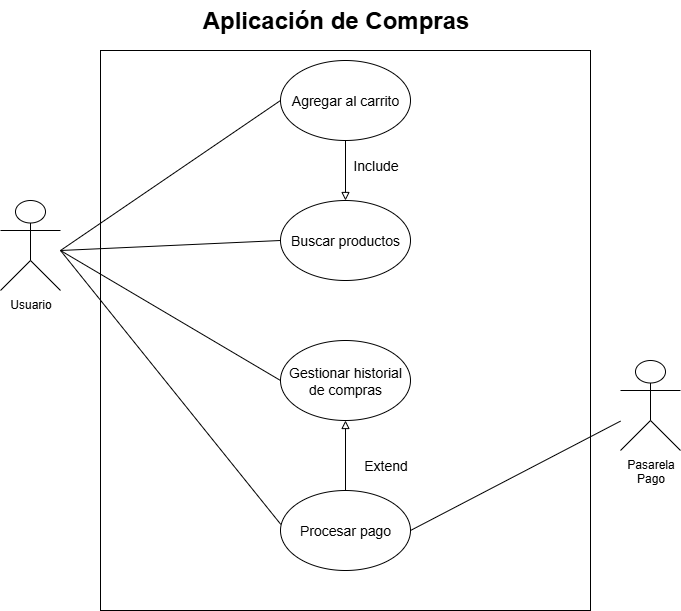

The diagram above was exported from draw.io. Its source (the exported page's mxGraphModel, read from the mxfile embedded in the PNG):
<mxGraphModel dx="727" dy="454" grid="1" gridSize="10" guides="1" tooltips="1" connect="1" arrows="1" fold="1" page="1" pageScale="1" pageWidth="850" pageHeight="1100" math="0" shadow="0">
  <root>
    <mxCell id="0" />
    <mxCell id="1" parent="0" />
    <mxCell id="SmuX3EWXSRGNUnqrJ2ia-1" value="&lt;b&gt;&lt;font style=&quot;font-size: 24px;&quot;&gt;Aplicación de Compras&lt;/font&gt;&lt;/b&gt;" style="text;html=1;align=center;verticalAlign=middle;resizable=0;points=[];autosize=1;strokeColor=none;fillColor=none;" vertex="1" parent="1">
      <mxGeometry x="330" y="150" width="290" height="40" as="geometry" />
    </mxCell>
    <mxCell id="yH246bt_DGGPOPAMxJje-1" value="&lt;font style=&quot;vertical-align: inherit;&quot; dir=&quot;auto&quot;&gt;&lt;font style=&quot;vertical-align: inherit;&quot; dir=&quot;auto&quot;&gt;Usuario&lt;/font&gt;&lt;/font&gt;" style="shape=umlActor;verticalLabelPosition=bottom;verticalAlign=top;html=1;outlineConnect=0;" vertex="1" parent="1">
      <mxGeometry x="140" y="350" width="60" height="90" as="geometry" />
    </mxCell>
    <mxCell id="yH246bt_DGGPOPAMxJje-2" value="" style="rounded=0;whiteSpace=wrap;html=1;" vertex="1" parent="1">
      <mxGeometry x="240" y="200" width="490" height="560" as="geometry" />
    </mxCell>
    <mxCell id="eWK1X6sR8TxXUcm1eNCo-1" value="&lt;font style=&quot;font-size: 14px;&quot;&gt;Buscar productos&lt;/font&gt;" style="ellipse;whiteSpace=wrap;html=1;" vertex="1" parent="1">
      <mxGeometry x="420" y="350" width="130" height="80" as="geometry" />
    </mxCell>
    <mxCell id="eWK1X6sR8TxXUcm1eNCo-2" value="&lt;font style=&quot;font-size: 14px;&quot;&gt;Agregar al carrito&lt;/font&gt;" style="ellipse;whiteSpace=wrap;html=1;" vertex="1" parent="1">
      <mxGeometry x="420" y="210" width="130" height="80" as="geometry" />
    </mxCell>
    <mxCell id="eWK1X6sR8TxXUcm1eNCo-3" value="&lt;font style=&quot;font-size: 14px;&quot;&gt;Procesar pago&lt;/font&gt;" style="ellipse;whiteSpace=wrap;html=1;" vertex="1" parent="1">
      <mxGeometry x="420" y="640" width="130" height="80" as="geometry" />
    </mxCell>
    <mxCell id="eWK1X6sR8TxXUcm1eNCo-4" value="&lt;font style=&quot;font-size: 14px;&quot;&gt;Gestionar historial de compras&lt;/font&gt;" style="ellipse;whiteSpace=wrap;html=1;" vertex="1" parent="1">
      <mxGeometry x="420" y="490" width="130" height="80" as="geometry" />
    </mxCell>
    <mxCell id="eWK1X6sR8TxXUcm1eNCo-5" value="&lt;font style=&quot;vertical-align: inherit;&quot; dir=&quot;auto&quot;&gt;&lt;font style=&quot;vertical-align: inherit;&quot; dir=&quot;auto&quot;&gt;Pasarela&lt;/font&gt;&lt;/font&gt;&lt;div&gt;&lt;font style=&quot;vertical-align: inherit;&quot; dir=&quot;auto&quot;&gt;&lt;font style=&quot;vertical-align: inherit;&quot; dir=&quot;auto&quot;&gt;Pago&lt;/font&gt;&lt;/font&gt;&lt;/div&gt;" style="shape=umlActor;verticalLabelPosition=bottom;verticalAlign=top;html=1;outlineConnect=0;" vertex="1" parent="1">
      <mxGeometry x="760" y="510" width="60" height="90" as="geometry" />
    </mxCell>
    <mxCell id="eWK1X6sR8TxXUcm1eNCo-6" value="" style="endArrow=none;html=1;rounded=0;entryX=0;entryY=0.5;entryDx=0;entryDy=0;" edge="1" parent="1" target="eWK1X6sR8TxXUcm1eNCo-1">
      <mxGeometry width="50" height="50" relative="1" as="geometry">
        <mxPoint x="200" y="400" as="sourcePoint" />
        <mxPoint x="250" y="350" as="targetPoint" />
      </mxGeometry>
    </mxCell>
    <mxCell id="eWK1X6sR8TxXUcm1eNCo-7" value="" style="endArrow=none;html=1;rounded=0;entryX=0;entryY=0.5;entryDx=0;entryDy=0;" edge="1" parent="1" target="eWK1X6sR8TxXUcm1eNCo-2">
      <mxGeometry width="50" height="50" relative="1" as="geometry">
        <mxPoint x="200" y="400" as="sourcePoint" />
        <mxPoint x="250" y="350" as="targetPoint" />
      </mxGeometry>
    </mxCell>
    <mxCell id="eWK1X6sR8TxXUcm1eNCo-8" value="" style="endArrow=none;html=1;rounded=0;entryX=1;entryY=0.5;entryDx=0;entryDy=0;" edge="1" parent="1" source="eWK1X6sR8TxXUcm1eNCo-5" target="eWK1X6sR8TxXUcm1eNCo-3">
      <mxGeometry width="50" height="50" relative="1" as="geometry">
        <mxPoint x="200" y="600" as="sourcePoint" />
        <mxPoint x="250" y="550" as="targetPoint" />
      </mxGeometry>
    </mxCell>
    <mxCell id="eWK1X6sR8TxXUcm1eNCo-9" value="" style="endArrow=none;html=1;rounded=0;exitX=0.002;exitY=0.423;exitDx=0;exitDy=0;exitPerimeter=0;" edge="1" parent="1" source="eWK1X6sR8TxXUcm1eNCo-3">
      <mxGeometry width="50" height="50" relative="1" as="geometry">
        <mxPoint x="150" y="450" as="sourcePoint" />
        <mxPoint x="200" y="400" as="targetPoint" />
      </mxGeometry>
    </mxCell>
    <mxCell id="eWK1X6sR8TxXUcm1eNCo-10" value="" style="endArrow=none;html=1;rounded=0;exitX=0;exitY=0.5;exitDx=0;exitDy=0;" edge="1" parent="1" source="eWK1X6sR8TxXUcm1eNCo-4">
      <mxGeometry width="50" height="50" relative="1" as="geometry">
        <mxPoint x="150" y="450" as="sourcePoint" />
        <mxPoint x="200" y="400" as="targetPoint" />
      </mxGeometry>
    </mxCell>
    <mxCell id="eWK1X6sR8TxXUcm1eNCo-11" value="" style="endArrow=block;html=1;rounded=0;entryX=0.5;entryY=0;entryDx=0;entryDy=0;endFill=0;" edge="1" parent="1" target="eWK1X6sR8TxXUcm1eNCo-1">
      <mxGeometry width="50" height="50" relative="1" as="geometry">
        <mxPoint x="485" y="290" as="sourcePoint" />
        <mxPoint x="530" y="240" as="targetPoint" />
      </mxGeometry>
    </mxCell>
    <mxCell id="eWK1X6sR8TxXUcm1eNCo-12" value="" style="endArrow=block;html=1;rounded=0;entryX=0.5;entryY=1;entryDx=0;entryDy=0;exitX=0.5;exitY=0;exitDx=0;exitDy=0;endFill=0;" edge="1" parent="1" source="eWK1X6sR8TxXUcm1eNCo-3" target="eWK1X6sR8TxXUcm1eNCo-4">
      <mxGeometry width="50" height="50" relative="1" as="geometry">
        <mxPoint x="480" y="640" as="sourcePoint" />
        <mxPoint x="530" y="590" as="targetPoint" />
      </mxGeometry>
    </mxCell>
    <mxCell id="dbHfaCMR0gkzMWgD2i_c-1" value="&lt;font style=&quot;vertical-align: inherit;&quot; dir=&quot;auto&quot;&gt;&lt;font style=&quot;vertical-align: inherit; font-size: 14px;&quot; dir=&quot;auto&quot;&gt;Include&lt;/font&gt;&lt;/font&gt;" style="text;html=1;align=center;verticalAlign=middle;resizable=0;points=[];autosize=1;strokeColor=none;fillColor=none;" vertex="1" parent="1">
      <mxGeometry x="480" y="300" width="70" height="30" as="geometry" />
    </mxCell>
    <mxCell id="TF1fEnQog5IHqwZAWpG8-1" value="&lt;font style=&quot;vertical-align: inherit;&quot; dir=&quot;auto&quot;&gt;&lt;font style=&quot;vertical-align: inherit; font-size: 14px;&quot; dir=&quot;auto&quot;&gt;Extend&lt;/font&gt;&lt;/font&gt;" style="text;html=1;align=center;verticalAlign=middle;resizable=0;points=[];autosize=1;strokeColor=none;fillColor=none;" vertex="1" parent="1">
      <mxGeometry x="490" y="600" width="70" height="30" as="geometry" />
    </mxCell>
  </root>
</mxGraphModel>